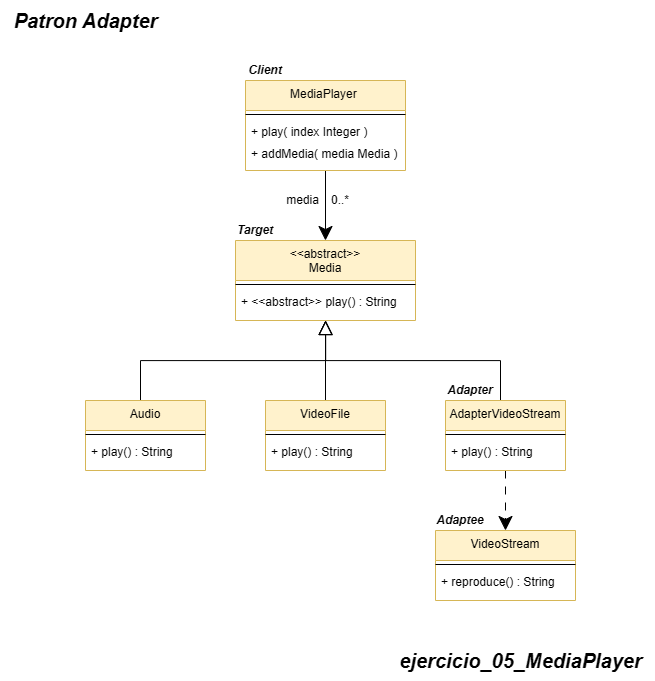

The diagram above was exported from draw.io. Its source (the exported page's mxGraphModel, read from the mxfile embedded in the PNG):
<mxGraphModel dx="1357" dy="4365" grid="1" gridSize="10" guides="1" tooltips="1" connect="1" arrows="1" fold="1" page="1" pageScale="1" pageWidth="850" pageHeight="1100" math="0" shadow="0">
  <root>
    <mxCell id="0" />
    <mxCell id="1" parent="0" />
    <mxCell id="Vd687yL5GzGrd5iX1joq-18" style="edgeStyle=orthogonalEdgeStyle;rounded=0;orthogonalLoop=1;jettySize=auto;html=1;entryX=0.5;entryY=0;entryDx=0;entryDy=0;startSize=12;targetPerimeterSpacing=1;endSize=12;" edge="1" parent="1" source="Vd687yL5GzGrd5iX1joq-1" target="Vd687yL5GzGrd5iX1joq-14">
      <mxGeometry relative="1" as="geometry" />
    </mxCell>
    <mxCell id="Vd687yL5GzGrd5iX1joq-1" value="MediaPlayer &#10;" style="swimlane;fontStyle=0;align=center;verticalAlign=top;childLayout=stackLayout;horizontal=1;startSize=30;horizontalStack=0;resizeParent=1;resizeLast=0;collapsible=1;marginBottom=0;rounded=0;shadow=0;strokeWidth=1;fillColor=#fff2cc;strokeColor=#d6b656;" vertex="1" parent="1">
      <mxGeometry x="1200" y="-2160" width="160" height="90" as="geometry">
        <mxRectangle x="110" y="-20" width="160" height="26" as="alternateBounds" />
      </mxGeometry>
    </mxCell>
    <mxCell id="Vd687yL5GzGrd5iX1joq-3" value="" style="line;html=1;strokeWidth=1;align=left;verticalAlign=middle;spacingTop=-1;spacingLeft=3;spacingRight=3;rotatable=0;labelPosition=right;points=[];portConstraint=eastwest;" vertex="1" parent="Vd687yL5GzGrd5iX1joq-1">
      <mxGeometry y="30" width="160" height="8" as="geometry" />
    </mxCell>
    <mxCell id="Vd687yL5GzGrd5iX1joq-4" value="+ play( index Integer )" style="text;align=left;verticalAlign=top;spacingLeft=4;spacingRight=4;overflow=hidden;rotatable=0;points=[[0,0.5],[1,0.5]];portConstraint=eastwest;rounded=0;shadow=0;html=0;" vertex="1" parent="Vd687yL5GzGrd5iX1joq-1">
      <mxGeometry y="38" width="160" height="22" as="geometry" />
    </mxCell>
    <mxCell id="Vd687yL5GzGrd5iX1joq-5" value="+ addMedia( media Media )" style="text;align=left;verticalAlign=top;spacingLeft=4;spacingRight=4;overflow=hidden;rotatable=0;points=[[0,0.5],[1,0.5]];portConstraint=eastwest;rounded=0;shadow=0;html=0;" vertex="1" parent="Vd687yL5GzGrd5iX1joq-1">
      <mxGeometry y="60" width="160" height="22" as="geometry" />
    </mxCell>
    <mxCell id="Vd687yL5GzGrd5iX1joq-14" value="&lt;&lt;abstract&gt;&gt;&#10;Media" style="swimlane;fontStyle=0;align=center;verticalAlign=top;childLayout=stackLayout;horizontal=1;startSize=40;horizontalStack=0;resizeParent=1;resizeLast=0;collapsible=1;marginBottom=0;rounded=0;shadow=0;strokeWidth=1;fillColor=#fff2cc;strokeColor=#d6b656;" vertex="1" parent="1">
      <mxGeometry x="1190" y="-2000" width="180" height="80" as="geometry">
        <mxRectangle x="110" y="-20" width="160" height="26" as="alternateBounds" />
      </mxGeometry>
    </mxCell>
    <mxCell id="Vd687yL5GzGrd5iX1joq-15" value="" style="line;html=1;strokeWidth=1;align=left;verticalAlign=middle;spacingTop=-1;spacingLeft=3;spacingRight=3;rotatable=0;labelPosition=right;points=[];portConstraint=eastwest;" vertex="1" parent="Vd687yL5GzGrd5iX1joq-14">
      <mxGeometry y="40" width="180" height="8" as="geometry" />
    </mxCell>
    <mxCell id="Vd687yL5GzGrd5iX1joq-16" value="+ &lt;&lt;abstract&gt;&gt; play() : String" style="text;align=left;verticalAlign=top;spacingLeft=4;spacingRight=4;overflow=hidden;rotatable=0;points=[[0,0.5],[1,0.5]];portConstraint=eastwest;rounded=0;shadow=0;html=0;" vertex="1" parent="Vd687yL5GzGrd5iX1joq-14">
      <mxGeometry y="48" width="180" height="22" as="geometry" />
    </mxCell>
    <mxCell id="Vd687yL5GzGrd5iX1joq-32" style="edgeStyle=orthogonalEdgeStyle;rounded=0;orthogonalLoop=1;jettySize=auto;html=1;startSize=12;endSize=12;endArrow=block;endFill=0;" edge="1" parent="1" source="Vd687yL5GzGrd5iX1joq-19" target="Vd687yL5GzGrd5iX1joq-14">
      <mxGeometry relative="1" as="geometry" />
    </mxCell>
    <mxCell id="Vd687yL5GzGrd5iX1joq-19" value="VideoFile" style="swimlane;fontStyle=0;align=center;verticalAlign=top;childLayout=stackLayout;horizontal=1;startSize=30;horizontalStack=0;resizeParent=1;resizeLast=0;collapsible=1;marginBottom=0;rounded=0;shadow=0;strokeWidth=1;fillColor=#fff2cc;strokeColor=#d6b656;" vertex="1" parent="1">
      <mxGeometry x="1220" y="-1840" width="120" height="70" as="geometry">
        <mxRectangle x="110" y="-20" width="160" height="26" as="alternateBounds" />
      </mxGeometry>
    </mxCell>
    <mxCell id="Vd687yL5GzGrd5iX1joq-20" value="" style="line;html=1;strokeWidth=1;align=left;verticalAlign=middle;spacingTop=-1;spacingLeft=3;spacingRight=3;rotatable=0;labelPosition=right;points=[];portConstraint=eastwest;" vertex="1" parent="Vd687yL5GzGrd5iX1joq-19">
      <mxGeometry y="30" width="120" height="8" as="geometry" />
    </mxCell>
    <mxCell id="Vd687yL5GzGrd5iX1joq-21" value="+ play() : String" style="text;align=left;verticalAlign=top;spacingLeft=4;spacingRight=4;overflow=hidden;rotatable=0;points=[[0,0.5],[1,0.5]];portConstraint=eastwest;rounded=0;shadow=0;html=0;" vertex="1" parent="Vd687yL5GzGrd5iX1joq-19">
      <mxGeometry y="38" width="120" height="22" as="geometry" />
    </mxCell>
    <mxCell id="Vd687yL5GzGrd5iX1joq-31" style="edgeStyle=orthogonalEdgeStyle;rounded=0;orthogonalLoop=1;jettySize=auto;html=1;startSize=12;endSize=12;endArrow=block;endFill=0;" edge="1" parent="1" source="Vd687yL5GzGrd5iX1joq-22" target="Vd687yL5GzGrd5iX1joq-14">
      <mxGeometry relative="1" as="geometry">
        <Array as="points">
          <mxPoint x="1095" y="-1880" />
          <mxPoint x="1280" y="-1880" />
        </Array>
      </mxGeometry>
    </mxCell>
    <mxCell id="Vd687yL5GzGrd5iX1joq-22" value="Audio" style="swimlane;fontStyle=0;align=center;verticalAlign=top;childLayout=stackLayout;horizontal=1;startSize=30;horizontalStack=0;resizeParent=1;resizeLast=0;collapsible=1;marginBottom=0;rounded=0;shadow=0;strokeWidth=1;fillColor=#fff2cc;strokeColor=#d6b656;" vertex="1" parent="1">
      <mxGeometry x="1040" y="-1840" width="120" height="70" as="geometry">
        <mxRectangle x="110" y="-20" width="160" height="26" as="alternateBounds" />
      </mxGeometry>
    </mxCell>
    <mxCell id="Vd687yL5GzGrd5iX1joq-23" value="" style="line;html=1;strokeWidth=1;align=left;verticalAlign=middle;spacingTop=-1;spacingLeft=3;spacingRight=3;rotatable=0;labelPosition=right;points=[];portConstraint=eastwest;" vertex="1" parent="Vd687yL5GzGrd5iX1joq-22">
      <mxGeometry y="30" width="120" height="8" as="geometry" />
    </mxCell>
    <mxCell id="Vd687yL5GzGrd5iX1joq-24" value="+ play() : String" style="text;align=left;verticalAlign=top;spacingLeft=4;spacingRight=4;overflow=hidden;rotatable=0;points=[[0,0.5],[1,0.5]];portConstraint=eastwest;rounded=0;shadow=0;html=0;" vertex="1" parent="Vd687yL5GzGrd5iX1joq-22">
      <mxGeometry y="38" width="120" height="22" as="geometry" />
    </mxCell>
    <mxCell id="Vd687yL5GzGrd5iX1joq-33" style="edgeStyle=orthogonalEdgeStyle;rounded=0;orthogonalLoop=1;jettySize=auto;html=1;startSize=12;endSize=12;endArrow=block;endFill=0;" edge="1" parent="1" source="Vd687yL5GzGrd5iX1joq-25" target="Vd687yL5GzGrd5iX1joq-14">
      <mxGeometry relative="1" as="geometry">
        <Array as="points">
          <mxPoint x="1455" y="-1880" />
          <mxPoint x="1280" y="-1880" />
        </Array>
      </mxGeometry>
    </mxCell>
    <mxCell id="Vd687yL5GzGrd5iX1joq-35" style="edgeStyle=orthogonalEdgeStyle;rounded=0;orthogonalLoop=1;jettySize=auto;html=1;endSize=12;startSize=12;dashed=1;dashPattern=8 8;" edge="1" parent="1" source="Vd687yL5GzGrd5iX1joq-25" target="Vd687yL5GzGrd5iX1joq-28">
      <mxGeometry relative="1" as="geometry" />
    </mxCell>
    <mxCell id="Vd687yL5GzGrd5iX1joq-25" value="AdapterVideoStream" style="swimlane;fontStyle=0;align=center;verticalAlign=top;childLayout=stackLayout;horizontal=1;startSize=30;horizontalStack=0;resizeParent=1;resizeLast=0;collapsible=1;marginBottom=0;rounded=0;shadow=0;strokeWidth=1;fillColor=#fff2cc;strokeColor=#d6b656;" vertex="1" parent="1">
      <mxGeometry x="1400" y="-1840" width="120" height="70" as="geometry">
        <mxRectangle x="110" y="-20" width="160" height="26" as="alternateBounds" />
      </mxGeometry>
    </mxCell>
    <mxCell id="Vd687yL5GzGrd5iX1joq-26" value="" style="line;html=1;strokeWidth=1;align=left;verticalAlign=middle;spacingTop=-1;spacingLeft=3;spacingRight=3;rotatable=0;labelPosition=right;points=[];portConstraint=eastwest;" vertex="1" parent="Vd687yL5GzGrd5iX1joq-25">
      <mxGeometry y="30" width="120" height="8" as="geometry" />
    </mxCell>
    <mxCell id="Vd687yL5GzGrd5iX1joq-27" value="+ play() : String" style="text;align=left;verticalAlign=top;spacingLeft=4;spacingRight=4;overflow=hidden;rotatable=0;points=[[0,0.5],[1,0.5]];portConstraint=eastwest;rounded=0;shadow=0;html=0;" vertex="1" parent="Vd687yL5GzGrd5iX1joq-25">
      <mxGeometry y="38" width="120" height="22" as="geometry" />
    </mxCell>
    <mxCell id="Vd687yL5GzGrd5iX1joq-28" value="VideoStream" style="swimlane;fontStyle=0;align=center;verticalAlign=top;childLayout=stackLayout;horizontal=1;startSize=30;horizontalStack=0;resizeParent=1;resizeLast=0;collapsible=1;marginBottom=0;rounded=0;shadow=0;strokeWidth=1;fillColor=#fff2cc;strokeColor=#d6b656;" vertex="1" parent="1">
      <mxGeometry x="1390" y="-1710" width="140" height="70" as="geometry">
        <mxRectangle x="110" y="-20" width="160" height="26" as="alternateBounds" />
      </mxGeometry>
    </mxCell>
    <mxCell id="Vd687yL5GzGrd5iX1joq-29" value="" style="line;html=1;strokeWidth=1;align=left;verticalAlign=middle;spacingTop=-1;spacingLeft=3;spacingRight=3;rotatable=0;labelPosition=right;points=[];portConstraint=eastwest;" vertex="1" parent="Vd687yL5GzGrd5iX1joq-28">
      <mxGeometry y="30" width="140" height="8" as="geometry" />
    </mxCell>
    <mxCell id="Vd687yL5GzGrd5iX1joq-30" value="+ reproduce() : String" style="text;align=left;verticalAlign=top;spacingLeft=4;spacingRight=4;overflow=hidden;rotatable=0;points=[[0,0.5],[1,0.5]];portConstraint=eastwest;rounded=0;shadow=0;html=0;" vertex="1" parent="Vd687yL5GzGrd5iX1joq-28">
      <mxGeometry y="38" width="140" height="22" as="geometry" />
    </mxCell>
    <mxCell id="Vd687yL5GzGrd5iX1joq-36" value="0..*" style="text;html=1;align=center;verticalAlign=middle;whiteSpace=wrap;rounded=0;" vertex="1" parent="1">
      <mxGeometry x="1280" y="-2050" width="30" height="20" as="geometry" />
    </mxCell>
    <mxCell id="Vd687yL5GzGrd5iX1joq-40" value="media" style="text;html=1;align=center;verticalAlign=middle;whiteSpace=wrap;rounded=0;" vertex="1" parent="1">
      <mxGeometry x="1240" y="-2050" width="35" height="20" as="geometry" />
    </mxCell>
    <mxCell id="Vd687yL5GzGrd5iX1joq-41" value="&lt;span style=&quot;font-size: 20px;&quot;&gt;&lt;b&gt;&lt;i&gt;ejercicio_05_MediaPlayer&lt;/i&gt;&lt;/b&gt;&lt;/span&gt;" style="text;html=1;align=center;verticalAlign=middle;resizable=0;points=[];autosize=1;strokeColor=none;fillColor=none;" vertex="1" parent="1">
      <mxGeometry x="1340" y="-1600" width="270" height="40" as="geometry" />
    </mxCell>
    <mxCell id="Vd687yL5GzGrd5iX1joq-42" value="&lt;font size=&quot;1&quot; style=&quot;&quot;&gt;&lt;b style=&quot;&quot;&gt;&lt;i style=&quot;font-size: 12px;&quot;&gt;Client&lt;/i&gt;&lt;/b&gt;&lt;/font&gt;" style="text;html=1;align=center;verticalAlign=middle;whiteSpace=wrap;rounded=0;" vertex="1" parent="1">
      <mxGeometry x="1200" y="-2180" width="40" height="20" as="geometry" />
    </mxCell>
    <mxCell id="Vd687yL5GzGrd5iX1joq-43" value="&lt;font size=&quot;1&quot; style=&quot;&quot;&gt;&lt;b style=&quot;&quot;&gt;&lt;i style=&quot;font-size: 12px;&quot;&gt;Target&lt;/i&gt;&lt;/b&gt;&lt;/font&gt;" style="text;html=1;align=center;verticalAlign=middle;whiteSpace=wrap;rounded=0;" vertex="1" parent="1">
      <mxGeometry x="1190" y="-2020" width="40" height="20" as="geometry" />
    </mxCell>
    <mxCell id="Vd687yL5GzGrd5iX1joq-44" value="&lt;font size=&quot;1&quot; style=&quot;&quot;&gt;&lt;b style=&quot;&quot;&gt;&lt;i style=&quot;font-size: 12px;&quot;&gt;Adapter&lt;/i&gt;&lt;/b&gt;&lt;/font&gt;" style="text;html=1;align=center;verticalAlign=middle;whiteSpace=wrap;rounded=0;" vertex="1" parent="1">
      <mxGeometry x="1400" y="-1860" width="50" height="20" as="geometry" />
    </mxCell>
    <mxCell id="Vd687yL5GzGrd5iX1joq-45" value="&lt;font size=&quot;1&quot; style=&quot;&quot;&gt;&lt;b style=&quot;&quot;&gt;&lt;i style=&quot;font-size: 12px;&quot;&gt;Adaptee&lt;/i&gt;&lt;/b&gt;&lt;/font&gt;" style="text;html=1;align=center;verticalAlign=middle;whiteSpace=wrap;rounded=0;" vertex="1" parent="1">
      <mxGeometry x="1390" y="-1730" width="50" height="20" as="geometry" />
    </mxCell>
    <mxCell id="Vd687yL5GzGrd5iX1joq-47" value="&lt;b style=&quot;&quot;&gt;&lt;i&gt;&lt;font style=&quot;font-size: 20px;&quot;&gt;Patron Adapter&lt;/font&gt;&lt;/i&gt;&lt;/b&gt;" style="text;html=1;align=center;verticalAlign=middle;resizable=0;points=[];autosize=1;strokeColor=none;fillColor=none;" vertex="1" parent="1">
      <mxGeometry x="955" y="-2240" width="170" height="40" as="geometry" />
    </mxCell>
  </root>
</mxGraphModel>